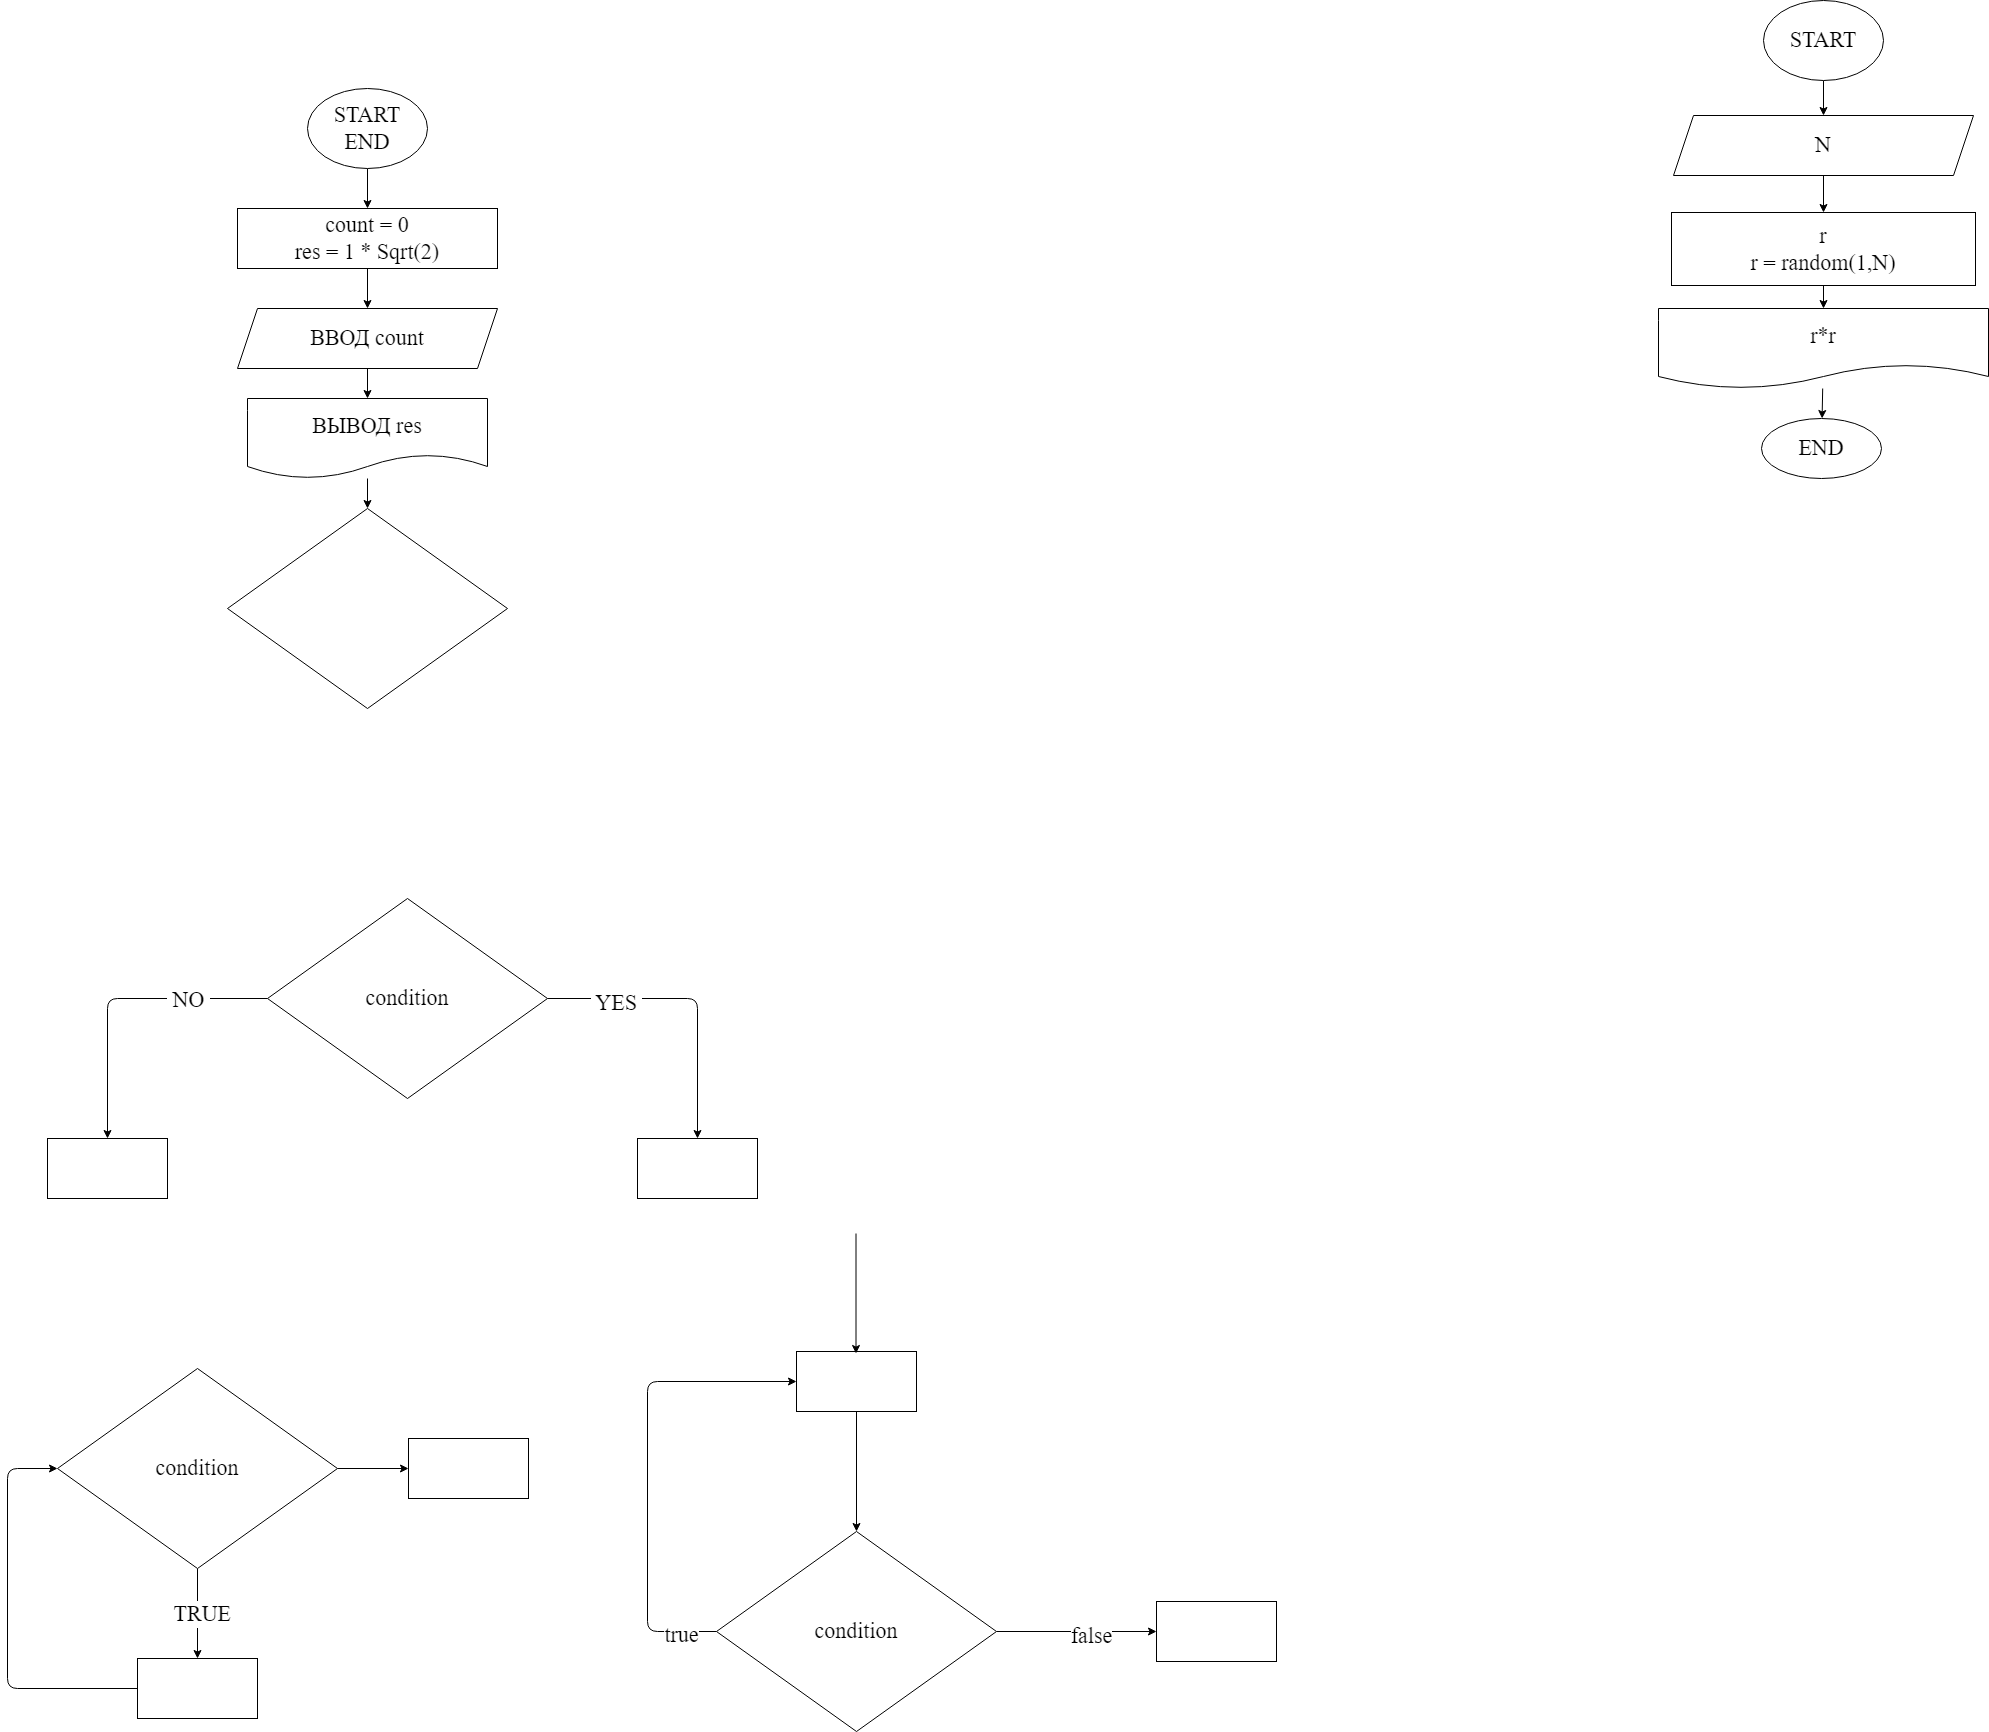

The diagram above was exported from draw.io. Its source (the exported page's mxGraphModel, read from the mxfile embedded in the PNG):
<mxGraphModel dx="478" dy="1134" grid="0" gridSize="10" guides="1" tooltips="1" connect="1" arrows="1" fold="1" page="0" pageScale="1" pageWidth="1000" pageHeight="700" math="0" shadow="0">
  <root>
    <mxCell id="0" />
    <mxCell id="1" parent="0" />
    <mxCell id="7" value="" style="edgeStyle=none;html=1;fontFamily=Fira Code;fontSize=22;" parent="1" source="2" target="6" edge="1">
      <mxGeometry relative="1" as="geometry" />
    </mxCell>
    <mxCell id="2" value="START&lt;br&gt;END" style="ellipse;whiteSpace=wrap;html=1;fontFamily=Fira Code;fontSize=22;" parent="1" vertex="1">
      <mxGeometry x="350" y="10" width="120" height="80" as="geometry" />
    </mxCell>
    <mxCell id="9" value="" style="edgeStyle=none;html=1;fontFamily=Fira Code;fontSize=22;" parent="1" source="6" target="8" edge="1">
      <mxGeometry relative="1" as="geometry" />
    </mxCell>
    <mxCell id="6" value="count = 0&lt;br&gt;res = 1 * Sqrt(2)" style="whiteSpace=wrap;html=1;fontSize=22;fontFamily=Fira Code;" parent="1" vertex="1">
      <mxGeometry x="280" y="130" width="260" height="60" as="geometry" />
    </mxCell>
    <mxCell id="11" value="" style="edgeStyle=none;html=1;fontFamily=Fira Code;fontSize=22;" parent="1" source="8" target="10" edge="1">
      <mxGeometry relative="1" as="geometry" />
    </mxCell>
    <mxCell id="8" value="ВВОД count" style="shape=parallelogram;perimeter=parallelogramPerimeter;whiteSpace=wrap;html=1;fixedSize=1;fontSize=22;fontFamily=Fira Code;" parent="1" vertex="1">
      <mxGeometry x="280" y="230" width="260" height="60" as="geometry" />
    </mxCell>
    <mxCell id="14" value="" style="edgeStyle=none;html=1;fontFamily=Fira Code;fontSize=22;" parent="1" source="10" target="13" edge="1">
      <mxGeometry relative="1" as="geometry" />
    </mxCell>
    <mxCell id="10" value="ВЫВОД res" style="shape=document;whiteSpace=wrap;html=1;boundedLbl=1;fontSize=22;fontFamily=Fira Code;" parent="1" vertex="1">
      <mxGeometry x="290" y="320" width="240" height="80" as="geometry" />
    </mxCell>
    <mxCell id="13" value="" style="rhombus;whiteSpace=wrap;html=1;fontSize=22;fontFamily=Fira Code;" parent="1" vertex="1">
      <mxGeometry x="270" y="430" width="280" height="200" as="geometry" />
    </mxCell>
    <mxCell id="17" value="" style="edgeStyle=none;html=1;fontFamily=Fira Code;fontSize=22;" parent="1" source="15" target="16" edge="1">
      <mxGeometry relative="1" as="geometry">
        <Array as="points">
          <mxPoint x="740" y="920" />
        </Array>
      </mxGeometry>
    </mxCell>
    <mxCell id="20" value="&amp;nbsp;YES&amp;nbsp;" style="edgeLabel;html=1;align=center;verticalAlign=middle;resizable=0;points=[];fontSize=22;fontFamily=Fira Code;" parent="17" vertex="1" connectable="0">
      <mxGeometry x="-0.5322" y="-4" relative="1" as="geometry">
        <mxPoint as="offset" />
      </mxGeometry>
    </mxCell>
    <mxCell id="19" value="" style="edgeStyle=none;html=1;fontFamily=Fira Code;fontSize=22;" parent="1" source="15" target="18" edge="1">
      <mxGeometry relative="1" as="geometry">
        <Array as="points">
          <mxPoint x="150" y="920" />
        </Array>
      </mxGeometry>
    </mxCell>
    <mxCell id="21" value="&amp;nbsp;NO&amp;nbsp;" style="edgeLabel;html=1;align=center;verticalAlign=middle;resizable=0;points=[];fontSize=22;fontFamily=Fira Code;" parent="19" vertex="1" connectable="0">
      <mxGeometry x="-0.4656" y="1" relative="1" as="geometry">
        <mxPoint as="offset" />
      </mxGeometry>
    </mxCell>
    <mxCell id="15" value="condition" style="rhombus;whiteSpace=wrap;html=1;fontSize=22;fontFamily=Fira Code;" parent="1" vertex="1">
      <mxGeometry x="310" y="820" width="280" height="200" as="geometry" />
    </mxCell>
    <mxCell id="16" value="" style="whiteSpace=wrap;html=1;fontSize=22;fontFamily=Fira Code;" parent="1" vertex="1">
      <mxGeometry x="680" y="1060" width="120" height="60" as="geometry" />
    </mxCell>
    <mxCell id="18" value="" style="whiteSpace=wrap;html=1;fontSize=22;fontFamily=Fira Code;" parent="1" vertex="1">
      <mxGeometry x="90" y="1060" width="120" height="60" as="geometry" />
    </mxCell>
    <mxCell id="24" value="" style="edgeStyle=none;html=1;fontFamily=Fira Code;fontSize=22;" parent="1" source="22" target="23" edge="1">
      <mxGeometry relative="1" as="geometry" />
    </mxCell>
    <mxCell id="25" value="&amp;nbsp;TRUE&amp;nbsp;" style="edgeLabel;html=1;align=center;verticalAlign=middle;resizable=0;points=[];fontSize=22;fontFamily=Fira Code;" parent="24" vertex="1" connectable="0">
      <mxGeometry x="-0.0033" y="4" relative="1" as="geometry">
        <mxPoint as="offset" />
      </mxGeometry>
    </mxCell>
    <mxCell id="34" value="" style="edgeStyle=none;html=1;fontFamily=Fira Code;fontSize=22;" parent="1" source="22" target="33" edge="1">
      <mxGeometry relative="1" as="geometry" />
    </mxCell>
    <mxCell id="22" value="condition" style="rhombus;whiteSpace=wrap;html=1;fontSize=22;fontFamily=Fira Code;" parent="1" vertex="1">
      <mxGeometry x="100" y="1290" width="280" height="200" as="geometry" />
    </mxCell>
    <mxCell id="26" style="edgeStyle=none;html=1;entryX=0;entryY=0.5;entryDx=0;entryDy=0;fontFamily=Fira Code;fontSize=22;" parent="1" source="23" target="22" edge="1">
      <mxGeometry relative="1" as="geometry">
        <Array as="points">
          <mxPoint x="50" y="1610" />
          <mxPoint x="50" y="1390" />
        </Array>
      </mxGeometry>
    </mxCell>
    <mxCell id="23" value="" style="whiteSpace=wrap;html=1;fontSize=22;fontFamily=Fira Code;" parent="1" vertex="1">
      <mxGeometry x="180" y="1580" width="120" height="60" as="geometry" />
    </mxCell>
    <mxCell id="32" style="edgeStyle=none;html=1;entryX=0;entryY=0.5;entryDx=0;entryDy=0;fontFamily=Fira Code;fontSize=22;" parent="1" source="27" target="28" edge="1">
      <mxGeometry relative="1" as="geometry">
        <Array as="points">
          <mxPoint x="690" y="1553" />
          <mxPoint x="690" y="1303" />
        </Array>
      </mxGeometry>
    </mxCell>
    <mxCell id="36" value="true" style="edgeLabel;html=1;align=center;verticalAlign=middle;resizable=0;points=[];fontSize=22;fontFamily=Fira Code;" parent="32" vertex="1" connectable="0">
      <mxGeometry x="-0.8462" y="3" relative="1" as="geometry">
        <mxPoint as="offset" />
      </mxGeometry>
    </mxCell>
    <mxCell id="38" value="" style="edgeStyle=none;html=1;fontFamily=Fira Code;fontSize=22;" parent="1" source="27" target="37" edge="1">
      <mxGeometry relative="1" as="geometry" />
    </mxCell>
    <mxCell id="39" value="false" style="edgeLabel;html=1;align=center;verticalAlign=middle;resizable=0;points=[];fontSize=22;fontFamily=Fira Code;" parent="38" vertex="1" connectable="0">
      <mxGeometry x="0.1729" y="-4" relative="1" as="geometry">
        <mxPoint as="offset" />
      </mxGeometry>
    </mxCell>
    <mxCell id="27" value="condition" style="rhombus;whiteSpace=wrap;html=1;fontSize=22;fontFamily=Fira Code;" parent="1" vertex="1">
      <mxGeometry x="759" y="1453" width="280" height="200" as="geometry" />
    </mxCell>
    <mxCell id="29" style="edgeStyle=none;html=1;entryX=0.5;entryY=0;entryDx=0;entryDy=0;fontFamily=Fira Code;fontSize=22;" parent="1" source="28" target="27" edge="1">
      <mxGeometry relative="1" as="geometry" />
    </mxCell>
    <mxCell id="28" value="" style="whiteSpace=wrap;html=1;fontSize=22;fontFamily=Fira Code;" parent="1" vertex="1">
      <mxGeometry x="839" y="1273" width="120" height="60" as="geometry" />
    </mxCell>
    <mxCell id="31" style="edgeStyle=none;html=1;entryX=0.5;entryY=0;entryDx=0;entryDy=0;fontFamily=Fira Code;fontSize=22;" parent="1" edge="1">
      <mxGeometry relative="1" as="geometry">
        <mxPoint x="898.5" y="1155" as="sourcePoint" />
        <mxPoint x="898.5" y="1275" as="targetPoint" />
      </mxGeometry>
    </mxCell>
    <mxCell id="33" value="" style="whiteSpace=wrap;html=1;fontSize=22;fontFamily=Fira Code;" parent="1" vertex="1">
      <mxGeometry x="451" y="1360" width="120" height="60" as="geometry" />
    </mxCell>
    <mxCell id="37" value="" style="whiteSpace=wrap;html=1;fontSize=22;fontFamily=Fira Code;" parent="1" vertex="1">
      <mxGeometry x="1199" y="1523" width="120" height="60" as="geometry" />
    </mxCell>
    <mxCell id="45" value="" style="edgeStyle=none;html=1;fontFamily=Fira Code;fontSize=22;" parent="1" source="41" target="44" edge="1">
      <mxGeometry relative="1" as="geometry" />
    </mxCell>
    <mxCell id="41" value="START" style="ellipse;whiteSpace=wrap;html=1;fontFamily=Fira Code;fontSize=22;" parent="1" vertex="1">
      <mxGeometry x="1806" y="-78" width="120" height="80" as="geometry" />
    </mxCell>
    <mxCell id="47" value="" style="edgeStyle=none;html=1;fontFamily=Fira Code;fontSize=22;" parent="1" source="44" target="46" edge="1">
      <mxGeometry relative="1" as="geometry" />
    </mxCell>
    <mxCell id="44" value="N" style="shape=parallelogram;perimeter=parallelogramPerimeter;whiteSpace=wrap;html=1;fixedSize=1;fontSize=22;fontFamily=Fira Code;" parent="1" vertex="1">
      <mxGeometry x="1716" y="37" width="300" height="60" as="geometry" />
    </mxCell>
    <mxCell id="49" value="" style="edgeStyle=none;html=1;fontFamily=Fira Code;fontSize=22;" parent="1" source="46" target="48" edge="1">
      <mxGeometry relative="1" as="geometry" />
    </mxCell>
    <mxCell id="46" value="r&lt;br&gt;r = random(1,N)" style="whiteSpace=wrap;html=1;fontSize=22;fontFamily=Fira Code;" parent="1" vertex="1">
      <mxGeometry x="1714" y="134" width="304" height="73" as="geometry" />
    </mxCell>
    <mxCell id="51" value="" style="edgeStyle=none;html=1;fontFamily=Fira Code;fontSize=22;" parent="1" source="48" target="50" edge="1">
      <mxGeometry relative="1" as="geometry" />
    </mxCell>
    <mxCell id="48" value="r*r" style="shape=document;whiteSpace=wrap;html=1;boundedLbl=1;fontSize=22;fontFamily=Fira Code;" parent="1" vertex="1">
      <mxGeometry x="1701" y="230" width="330" height="80" as="geometry" />
    </mxCell>
    <mxCell id="50" value="END" style="ellipse;whiteSpace=wrap;html=1;fontSize=22;fontFamily=Fira Code;" parent="1" vertex="1">
      <mxGeometry x="1804" y="340" width="120" height="60" as="geometry" />
    </mxCell>
  </root>
</mxGraphModel>